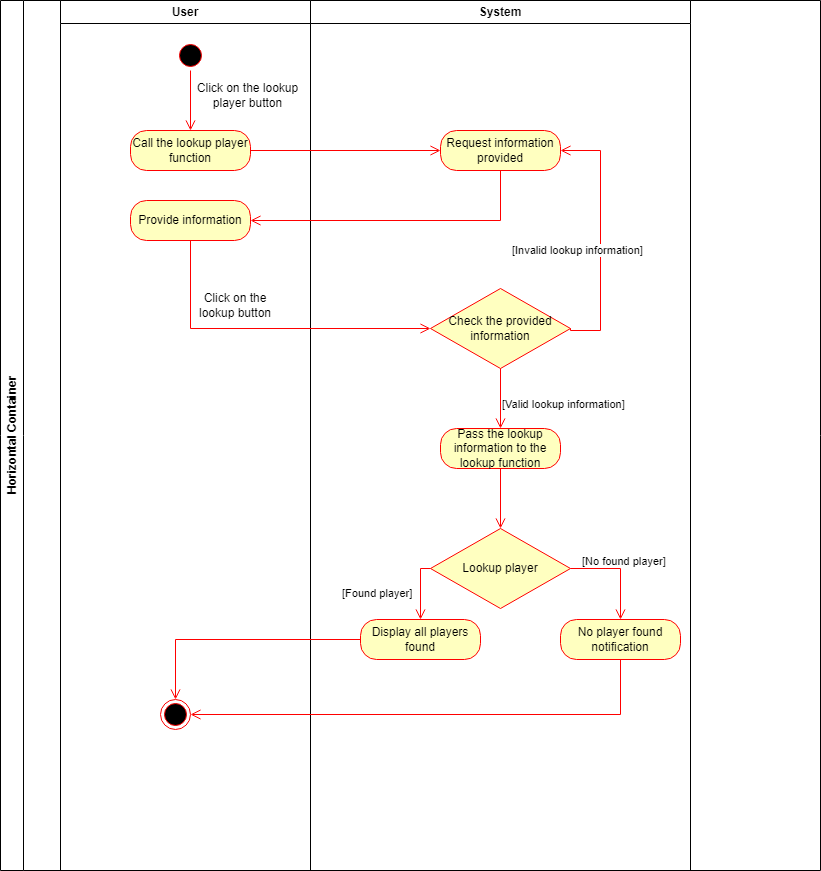

The diagram above was exported from draw.io. Its source (the exported page's mxGraphModel, read from the mxfile embedded in the PNG):
<mxGraphModel dx="1050" dy="491" grid="1" gridSize="10" guides="1" tooltips="1" connect="1" arrows="1" fold="1" page="1" pageScale="1" pageWidth="827" pageHeight="1169" math="0" shadow="0">
  <root>
    <mxCell id="0" />
    <mxCell id="1" parent="0" />
    <mxCell id="HJPCF2piAb1Ou3lY2w9v-1" value="Horizontal Container" style="swimlane;horizontal=0;whiteSpace=wrap;html=1;" parent="1" vertex="1">
      <mxGeometry width="820" height="870" as="geometry" />
    </mxCell>
    <mxCell id="HJPCF2piAb1Ou3lY2w9v-2" value="User" style="swimlane;whiteSpace=wrap;html=1;" parent="HJPCF2piAb1Ou3lY2w9v-1" vertex="1">
      <mxGeometry x="60" width="250" height="870" as="geometry" />
    </mxCell>
    <mxCell id="HJPCF2piAb1Ou3lY2w9v-3" value="" style="ellipse;html=1;shape=startState;fillColor=#000000;strokeColor=#ff0000;" parent="HJPCF2piAb1Ou3lY2w9v-2" vertex="1">
      <mxGeometry x="115" y="40" width="30" height="30" as="geometry" />
    </mxCell>
    <mxCell id="HJPCF2piAb1Ou3lY2w9v-4" value="" style="edgeStyle=orthogonalEdgeStyle;html=1;verticalAlign=bottom;endArrow=open;endSize=8;strokeColor=#ff0000;rounded=0;" parent="HJPCF2piAb1Ou3lY2w9v-2" source="HJPCF2piAb1Ou3lY2w9v-3" edge="1">
      <mxGeometry relative="1" as="geometry">
        <mxPoint x="130" y="130" as="targetPoint" />
      </mxGeometry>
    </mxCell>
    <mxCell id="HJPCF2piAb1Ou3lY2w9v-5" value="Click on the lookup player button" style="text;html=1;strokeColor=none;fillColor=none;align=center;verticalAlign=middle;whiteSpace=wrap;rounded=0;" parent="HJPCF2piAb1Ou3lY2w9v-2" vertex="1">
      <mxGeometry x="135" y="80" width="105" height="30" as="geometry" />
    </mxCell>
    <mxCell id="HJPCF2piAb1Ou3lY2w9v-6" value="Call the lookup player function" style="rounded=1;whiteSpace=wrap;html=1;arcSize=40;fontColor=#000000;fillColor=#ffffc0;strokeColor=#ff0000;" parent="HJPCF2piAb1Ou3lY2w9v-2" vertex="1">
      <mxGeometry x="70" y="130" width="120" height="40" as="geometry" />
    </mxCell>
    <mxCell id="HJPCF2piAb1Ou3lY2w9v-7" value="Click on the lookup button" style="text;html=1;strokeColor=none;fillColor=none;align=center;verticalAlign=middle;whiteSpace=wrap;rounded=0;" parent="HJPCF2piAb1Ou3lY2w9v-2" vertex="1">
      <mxGeometry x="135" y="290" width="80" height="30" as="geometry" />
    </mxCell>
    <mxCell id="HJPCF2piAb1Ou3lY2w9v-8" value="" style="ellipse;html=1;shape=endState;fillColor=#000000;strokeColor=#ff0000;" parent="HJPCF2piAb1Ou3lY2w9v-2" vertex="1">
      <mxGeometry x="100" y="699" width="30" height="30" as="geometry" />
    </mxCell>
    <mxCell id="HJPCF2piAb1Ou3lY2w9v-9" value="Provide information" style="rounded=1;whiteSpace=wrap;html=1;arcSize=40;fontColor=#000000;fillColor=#ffffc0;strokeColor=#ff0000;" parent="HJPCF2piAb1Ou3lY2w9v-2" vertex="1">
      <mxGeometry x="70" y="200" width="120" height="40" as="geometry" />
    </mxCell>
    <mxCell id="HJPCF2piAb1Ou3lY2w9v-10" value="System" style="swimlane;whiteSpace=wrap;html=1;" parent="HJPCF2piAb1Ou3lY2w9v-1" vertex="1">
      <mxGeometry x="310" width="380" height="870" as="geometry" />
    </mxCell>
    <mxCell id="HJPCF2piAb1Ou3lY2w9v-11" value="Request information provided" style="rounded=1;whiteSpace=wrap;html=1;arcSize=40;fontColor=#000000;fillColor=#ffffc0;strokeColor=#ff0000;" parent="HJPCF2piAb1Ou3lY2w9v-10" vertex="1">
      <mxGeometry x="130" y="130" width="120" height="40" as="geometry" />
    </mxCell>
    <mxCell id="HJPCF2piAb1Ou3lY2w9v-12" value="Check the provided information" style="rhombus;whiteSpace=wrap;html=1;fontColor=#000000;fillColor=#ffffc0;strokeColor=#ff0000;" parent="HJPCF2piAb1Ou3lY2w9v-10" vertex="1">
      <mxGeometry x="120" y="288" width="140" height="80" as="geometry" />
    </mxCell>
    <mxCell id="HJPCF2piAb1Ou3lY2w9v-13" value="[Invalid lookup information]" style="edgeStyle=orthogonalEdgeStyle;html=1;align=left;verticalAlign=bottom;endArrow=open;endSize=8;strokeColor=#ff0000;rounded=0;entryX=1;entryY=0.5;entryDx=0;entryDy=0;exitX=1;exitY=0.5;exitDx=0;exitDy=0;" parent="HJPCF2piAb1Ou3lY2w9v-10" source="HJPCF2piAb1Ou3lY2w9v-12" target="HJPCF2piAb1Ou3lY2w9v-11" edge="1">
      <mxGeometry x="-0.1905" y="90" relative="1" as="geometry">
        <mxPoint x="25" y="350" as="targetPoint" />
        <Array as="points">
          <mxPoint x="260" y="330" />
          <mxPoint x="290" y="330" />
          <mxPoint x="290" y="150" />
        </Array>
        <mxPoint y="-1" as="offset" />
      </mxGeometry>
    </mxCell>
    <mxCell id="HJPCF2piAb1Ou3lY2w9v-14" value="Pass the lookup information to the lookup function" style="rounded=1;whiteSpace=wrap;html=1;arcSize=40;fontColor=#000000;fillColor=#ffffc0;strokeColor=#ff0000;" parent="HJPCF2piAb1Ou3lY2w9v-10" vertex="1">
      <mxGeometry x="130" y="428" width="120" height="40" as="geometry" />
    </mxCell>
    <mxCell id="HJPCF2piAb1Ou3lY2w9v-15" value="[Valid lookup information]" style="edgeStyle=orthogonalEdgeStyle;html=1;align=left;verticalAlign=top;endArrow=open;endSize=8;strokeColor=#ff0000;rounded=0;entryX=0.5;entryY=0;entryDx=0;entryDy=0;" parent="HJPCF2piAb1Ou3lY2w9v-10" source="HJPCF2piAb1Ou3lY2w9v-12" target="HJPCF2piAb1Ou3lY2w9v-14" edge="1">
      <mxGeometry x="-0.2353" relative="1" as="geometry">
        <mxPoint x="-120" y="428" as="targetPoint" />
        <mxPoint as="offset" />
      </mxGeometry>
    </mxCell>
    <mxCell id="HJPCF2piAb1Ou3lY2w9v-16" value="No player found notification" style="rounded=1;whiteSpace=wrap;html=1;arcSize=40;fontColor=#000000;fillColor=#ffffc0;strokeColor=#ff0000;" parent="HJPCF2piAb1Ou3lY2w9v-10" vertex="1">
      <mxGeometry x="250" y="619" width="120" height="40" as="geometry" />
    </mxCell>
    <mxCell id="HJPCF2piAb1Ou3lY2w9v-17" value="Display all players found" style="rounded=1;whiteSpace=wrap;html=1;arcSize=40;fontColor=#000000;fillColor=#ffffc0;strokeColor=#ff0000;" parent="HJPCF2piAb1Ou3lY2w9v-10" vertex="1">
      <mxGeometry x="50" y="619" width="120" height="40" as="geometry" />
    </mxCell>
    <mxCell id="HJPCF2piAb1Ou3lY2w9v-18" value="" style="edgeStyle=orthogonalEdgeStyle;html=1;verticalAlign=bottom;endArrow=open;endSize=8;strokeColor=#ff0000;rounded=0;entryX=0;entryY=0.5;entryDx=0;entryDy=0;" parent="HJPCF2piAb1Ou3lY2w9v-1" source="HJPCF2piAb1Ou3lY2w9v-6" target="HJPCF2piAb1Ou3lY2w9v-11" edge="1">
      <mxGeometry relative="1" as="geometry">
        <mxPoint x="190" y="230" as="targetPoint" />
      </mxGeometry>
    </mxCell>
    <mxCell id="HJPCF2piAb1Ou3lY2w9v-19" value="" style="edgeStyle=orthogonalEdgeStyle;html=1;verticalAlign=bottom;endArrow=open;endSize=8;strokeColor=#ff0000;rounded=0;entryX=1;entryY=0.5;entryDx=0;entryDy=0;exitX=0.5;exitY=1;exitDx=0;exitDy=0;" parent="HJPCF2piAb1Ou3lY2w9v-1" source="HJPCF2piAb1Ou3lY2w9v-11" target="HJPCF2piAb1Ou3lY2w9v-9" edge="1">
      <mxGeometry relative="1" as="geometry">
        <mxPoint x="450" y="160" as="targetPoint" />
        <mxPoint x="260" y="160" as="sourcePoint" />
      </mxGeometry>
    </mxCell>
    <mxCell id="HJPCF2piAb1Ou3lY2w9v-20" value="" style="edgeStyle=orthogonalEdgeStyle;html=1;verticalAlign=bottom;endArrow=open;endSize=8;strokeColor=#ff0000;rounded=0;entryX=0;entryY=0.5;entryDx=0;entryDy=0;exitX=0.5;exitY=1;exitDx=0;exitDy=0;" parent="HJPCF2piAb1Ou3lY2w9v-1" source="HJPCF2piAb1Ou3lY2w9v-9" target="HJPCF2piAb1Ou3lY2w9v-12" edge="1">
      <mxGeometry relative="1" as="geometry">
        <mxPoint x="260" y="230" as="targetPoint" />
        <mxPoint x="510" y="180" as="sourcePoint" />
      </mxGeometry>
    </mxCell>
    <mxCell id="HJPCF2piAb1Ou3lY2w9v-21" value="" style="edgeStyle=orthogonalEdgeStyle;html=1;verticalAlign=bottom;endArrow=open;endSize=8;strokeColor=#ff0000;rounded=0;entryX=0.5;entryY=0;entryDx=0;entryDy=0;" parent="HJPCF2piAb1Ou3lY2w9v-1" source="HJPCF2piAb1Ou3lY2w9v-17" target="HJPCF2piAb1Ou3lY2w9v-8" edge="1">
      <mxGeometry relative="1" as="geometry">
        <mxPoint x="190" y="719" as="targetPoint" />
      </mxGeometry>
    </mxCell>
    <mxCell id="HJPCF2piAb1Ou3lY2w9v-22" value="" style="edgeStyle=orthogonalEdgeStyle;html=1;verticalAlign=bottom;endArrow=open;endSize=8;strokeColor=#ff0000;rounded=0;entryX=1;entryY=0.5;entryDx=0;entryDy=0;exitX=0.5;exitY=1;exitDx=0;exitDy=0;" parent="HJPCF2piAb1Ou3lY2w9v-1" source="HJPCF2piAb1Ou3lY2w9v-16" target="HJPCF2piAb1Ou3lY2w9v-8" edge="1">
      <mxGeometry relative="1" as="geometry">
        <mxPoint x="185" y="709" as="targetPoint" />
        <mxPoint x="370" y="649" as="sourcePoint" />
      </mxGeometry>
    </mxCell>
    <mxCell id="HJPCF2piAb1Ou3lY2w9v-23" value="Lookup player" style="rhombus;whiteSpace=wrap;html=1;fontColor=#000000;fillColor=#ffffc0;strokeColor=#ff0000;" parent="1" vertex="1">
      <mxGeometry x="430" y="528" width="140" height="80" as="geometry" />
    </mxCell>
    <mxCell id="HJPCF2piAb1Ou3lY2w9v-24" value="[Found player]" style="edgeStyle=orthogonalEdgeStyle;html=1;align=left;verticalAlign=top;endArrow=open;endSize=8;strokeColor=#ff0000;rounded=0;entryX=0.5;entryY=0;entryDx=0;entryDy=0;exitX=0;exitY=0.5;exitDx=0;exitDy=0;" parent="1" source="HJPCF2piAb1Ou3lY2w9v-23" target="HJPCF2piAb1Ou3lY2w9v-17" edge="1">
      <mxGeometry x="-0.2787" y="-80" relative="1" as="geometry">
        <mxPoint x="190" y="561" as="targetPoint" />
        <mxPoint as="offset" />
        <mxPoint x="190" y="501" as="sourcePoint" />
        <Array as="points">
          <mxPoint x="420" y="568" />
        </Array>
      </mxGeometry>
    </mxCell>
    <mxCell id="HJPCF2piAb1Ou3lY2w9v-25" value="[No found player]" style="edgeStyle=orthogonalEdgeStyle;html=1;align=left;verticalAlign=bottom;endArrow=open;endSize=8;strokeColor=#ff0000;rounded=0;entryX=0.5;entryY=0;entryDx=0;entryDy=0;exitX=1;exitY=0.5;exitDx=0;exitDy=0;" parent="1" source="HJPCF2piAb1Ou3lY2w9v-23" target="HJPCF2piAb1Ou3lY2w9v-16" edge="1">
      <mxGeometry x="-0.802" y="-2" relative="1" as="geometry">
        <mxPoint x="260" y="218" as="targetPoint" />
        <Array as="points">
          <mxPoint x="620" y="568" />
        </Array>
        <mxPoint x="270" y="338" as="sourcePoint" />
        <mxPoint as="offset" />
      </mxGeometry>
    </mxCell>
    <mxCell id="HJPCF2piAb1Ou3lY2w9v-26" value="" style="edgeStyle=orthogonalEdgeStyle;html=1;verticalAlign=bottom;endArrow=open;endSize=8;strokeColor=#ff0000;rounded=0;entryX=0.5;entryY=0;entryDx=0;entryDy=0;" parent="1" source="HJPCF2piAb1Ou3lY2w9v-14" target="HJPCF2piAb1Ou3lY2w9v-23" edge="1">
      <mxGeometry relative="1" as="geometry">
        <mxPoint x="190" y="538" as="targetPoint" />
      </mxGeometry>
    </mxCell>
  </root>
</mxGraphModel>